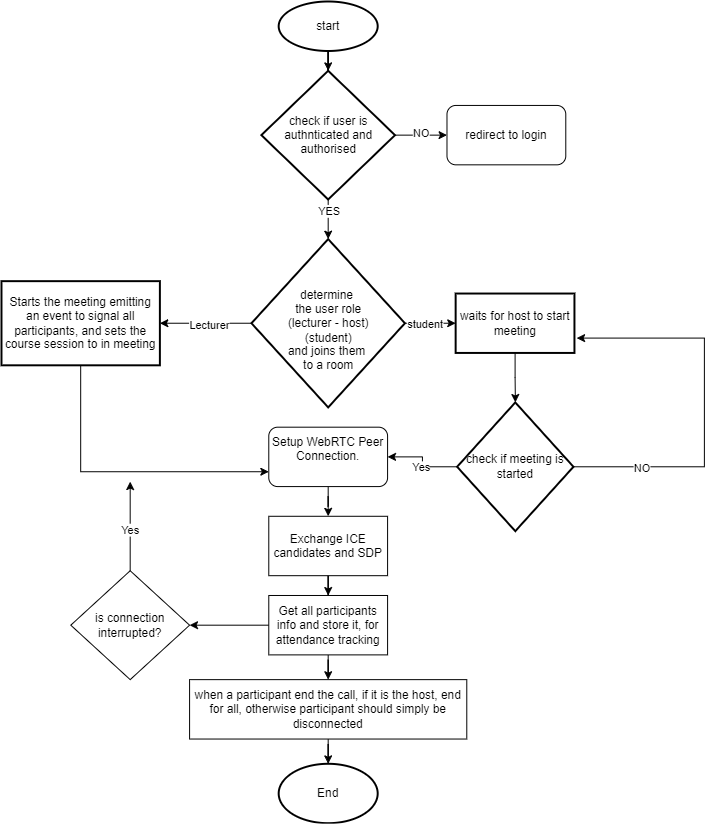

The diagram above was exported from draw.io. Its source (the exported page's mxGraphModel, read from the mxfile embedded in the PNG):
<mxGraphModel dx="1103" dy="813" grid="1" gridSize="10" guides="1" tooltips="1" connect="1" arrows="1" fold="1" page="1" pageScale="1" pageWidth="850" pageHeight="1100" math="0" shadow="0">
  <root>
    <mxCell id="0" />
    <mxCell id="1" parent="0" />
    <mxCell id="9BkWSAyW9PCSGgsLv2j_-3" value="" style="edgeStyle=orthogonalEdgeStyle;rounded=0;orthogonalLoop=1;jettySize=auto;html=1;" edge="1" parent="1" source="9BkWSAyW9PCSGgsLv2j_-6">
      <mxGeometry relative="1" as="geometry">
        <mxPoint x="340" y="130" as="targetPoint" />
      </mxGeometry>
    </mxCell>
    <mxCell id="9BkWSAyW9PCSGgsLv2j_-2" value="start" style="strokeWidth=2;html=1;shape=mxgraph.flowchart.start_1;whiteSpace=wrap;" vertex="1" parent="1">
      <mxGeometry x="290" y="20" width="100" height="50" as="geometry" />
    </mxCell>
    <mxCell id="9BkWSAyW9PCSGgsLv2j_-9" value="" style="edgeStyle=orthogonalEdgeStyle;rounded=0;orthogonalLoop=1;jettySize=auto;html=1;" edge="1" parent="1" source="9BkWSAyW9PCSGgsLv2j_-6" target="9BkWSAyW9PCSGgsLv2j_-8">
      <mxGeometry relative="1" as="geometry" />
    </mxCell>
    <mxCell id="9BkWSAyW9PCSGgsLv2j_-10" value="NO" style="edgeLabel;html=1;align=center;verticalAlign=middle;resizable=0;points=[];" vertex="1" connectable="0" parent="9BkWSAyW9PCSGgsLv2j_-9">
      <mxGeometry x="-0.0262" y="3" relative="1" as="geometry">
        <mxPoint as="offset" />
      </mxGeometry>
    </mxCell>
    <mxCell id="9BkWSAyW9PCSGgsLv2j_-12" value="" style="edgeStyle=orthogonalEdgeStyle;rounded=0;orthogonalLoop=1;jettySize=auto;html=1;" edge="1" parent="1" source="9BkWSAyW9PCSGgsLv2j_-6" target="9BkWSAyW9PCSGgsLv2j_-11">
      <mxGeometry relative="1" as="geometry" />
    </mxCell>
    <mxCell id="9BkWSAyW9PCSGgsLv2j_-13" value="YES" style="edgeLabel;html=1;align=center;verticalAlign=middle;resizable=0;points=[];" vertex="1" connectable="0" parent="9BkWSAyW9PCSGgsLv2j_-12">
      <mxGeometry x="-0.4526" relative="1" as="geometry">
        <mxPoint as="offset" />
      </mxGeometry>
    </mxCell>
    <mxCell id="9BkWSAyW9PCSGgsLv2j_-8" value="redirect to login" style="rounded=1;whiteSpace=wrap;html=1;" vertex="1" parent="1">
      <mxGeometry x="460" y="125" width="120" height="60" as="geometry" />
    </mxCell>
    <mxCell id="9BkWSAyW9PCSGgsLv2j_-15" value="" style="edgeStyle=orthogonalEdgeStyle;rounded=0;orthogonalLoop=1;jettySize=auto;html=1;" edge="1" parent="1" source="9BkWSAyW9PCSGgsLv2j_-11" target="9BkWSAyW9PCSGgsLv2j_-14">
      <mxGeometry relative="1" as="geometry" />
    </mxCell>
    <mxCell id="9BkWSAyW9PCSGgsLv2j_-16" value="Lecturer" style="edgeLabel;html=1;align=center;verticalAlign=middle;resizable=0;points=[];" vertex="1" connectable="0" parent="9BkWSAyW9PCSGgsLv2j_-15">
      <mxGeometry x="-0.0746" y="1" relative="1" as="geometry">
        <mxPoint as="offset" />
      </mxGeometry>
    </mxCell>
    <mxCell id="9BkWSAyW9PCSGgsLv2j_-18" value="" style="edgeStyle=orthogonalEdgeStyle;rounded=0;orthogonalLoop=1;jettySize=auto;html=1;" edge="1" parent="1" source="9BkWSAyW9PCSGgsLv2j_-11" target="9BkWSAyW9PCSGgsLv2j_-17">
      <mxGeometry relative="1" as="geometry" />
    </mxCell>
    <mxCell id="9BkWSAyW9PCSGgsLv2j_-19" value="student" style="edgeLabel;html=1;align=center;verticalAlign=middle;resizable=0;points=[];" vertex="1" connectable="0" parent="9BkWSAyW9PCSGgsLv2j_-18">
      <mxGeometry x="-0.2228" relative="1" as="geometry">
        <mxPoint as="offset" />
      </mxGeometry>
    </mxCell>
    <mxCell id="9BkWSAyW9PCSGgsLv2j_-11" value="&lt;div&gt;&lt;br&gt;&lt;/div&gt;&lt;div&gt;&lt;span style=&quot;background-color: initial;&quot;&gt;determine&amp;nbsp;&lt;/span&gt;&lt;br&gt;&lt;/div&gt;&lt;div&gt;the user role&lt;div&gt;(lecturer - host)&lt;/div&gt;&lt;div&gt;(student)&lt;/div&gt;&lt;div&gt;and joins them&amp;nbsp;&lt;/div&gt;&lt;div&gt;to a room&lt;/div&gt;&lt;/div&gt;" style="strokeWidth=2;html=1;shape=mxgraph.flowchart.decision;whiteSpace=wrap;" vertex="1" parent="1">
      <mxGeometry x="262.5" y="260" width="155" height="170" as="geometry" />
    </mxCell>
    <mxCell id="9BkWSAyW9PCSGgsLv2j_-31" style="edgeStyle=orthogonalEdgeStyle;rounded=0;orthogonalLoop=1;jettySize=auto;html=1;entryX=0;entryY=0.75;entryDx=0;entryDy=0;exitX=0.5;exitY=1;exitDx=0;exitDy=0;" edge="1" parent="1" source="9BkWSAyW9PCSGgsLv2j_-14" target="9BkWSAyW9PCSGgsLv2j_-29">
      <mxGeometry relative="1" as="geometry" />
    </mxCell>
    <mxCell id="9BkWSAyW9PCSGgsLv2j_-14" value="Starts the meeting emitting an event to signal all participants, and sets the course session to in meeting" style="whiteSpace=wrap;html=1;strokeWidth=2;" vertex="1" parent="1">
      <mxGeometry x="10" y="302.5" width="160" height="85" as="geometry" />
    </mxCell>
    <mxCell id="9BkWSAyW9PCSGgsLv2j_-28" value="" style="edgeStyle=orthogonalEdgeStyle;rounded=0;orthogonalLoop=1;jettySize=auto;html=1;" edge="1" parent="1" source="9BkWSAyW9PCSGgsLv2j_-17" target="9BkWSAyW9PCSGgsLv2j_-21">
      <mxGeometry relative="1" as="geometry" />
    </mxCell>
    <mxCell id="9BkWSAyW9PCSGgsLv2j_-17" value="waits for host to start meeting" style="whiteSpace=wrap;html=1;strokeWidth=2;" vertex="1" parent="1">
      <mxGeometry x="468.75" y="315" width="120" height="60" as="geometry" />
    </mxCell>
    <mxCell id="9BkWSAyW9PCSGgsLv2j_-30" value="" style="edgeStyle=orthogonalEdgeStyle;rounded=0;orthogonalLoop=1;jettySize=auto;html=1;" edge="1" parent="1" source="9BkWSAyW9PCSGgsLv2j_-21" target="9BkWSAyW9PCSGgsLv2j_-29">
      <mxGeometry relative="1" as="geometry" />
    </mxCell>
    <mxCell id="9BkWSAyW9PCSGgsLv2j_-34" value="Yes" style="edgeLabel;html=1;align=center;verticalAlign=middle;resizable=0;points=[];" vertex="1" connectable="0" parent="9BkWSAyW9PCSGgsLv2j_-30">
      <mxGeometry x="-0.1397" y="2" relative="1" as="geometry">
        <mxPoint as="offset" />
      </mxGeometry>
    </mxCell>
    <mxCell id="9BkWSAyW9PCSGgsLv2j_-21" value="&lt;div&gt;check if meeting is started&lt;/div&gt;" style="strokeWidth=2;html=1;shape=mxgraph.flowchart.decision;whiteSpace=wrap;" vertex="1" parent="1">
      <mxGeometry x="470.25" y="425" width="117.5" height="130" as="geometry" />
    </mxCell>
    <mxCell id="9BkWSAyW9PCSGgsLv2j_-24" value="" style="endArrow=none;html=1;rounded=0;exitX=1;exitY=0.5;exitDx=0;exitDy=0;exitPerimeter=0;" edge="1" parent="1" source="9BkWSAyW9PCSGgsLv2j_-21">
      <mxGeometry width="50" height="50" relative="1" as="geometry">
        <mxPoint x="642.5" y="560" as="sourcePoint" />
        <mxPoint x="720" y="490" as="targetPoint" />
      </mxGeometry>
    </mxCell>
    <mxCell id="9BkWSAyW9PCSGgsLv2j_-27" value="NO" style="edgeLabel;html=1;align=center;verticalAlign=middle;resizable=0;points=[];" vertex="1" connectable="0" parent="9BkWSAyW9PCSGgsLv2j_-24">
      <mxGeometry x="0.0444" y="-1" relative="1" as="geometry">
        <mxPoint as="offset" />
      </mxGeometry>
    </mxCell>
    <mxCell id="9BkWSAyW9PCSGgsLv2j_-25" value="" style="endArrow=none;html=1;rounded=0;" edge="1" parent="1">
      <mxGeometry width="50" height="50" relative="1" as="geometry">
        <mxPoint x="720" y="490" as="sourcePoint" />
        <mxPoint x="720" y="360" as="targetPoint" />
      </mxGeometry>
    </mxCell>
    <mxCell id="9BkWSAyW9PCSGgsLv2j_-26" value="" style="endArrow=classic;html=1;rounded=0;" edge="1" parent="1">
      <mxGeometry width="50" height="50" relative="1" as="geometry">
        <mxPoint x="720" y="360" as="sourcePoint" />
        <mxPoint x="591" y="360" as="targetPoint" />
      </mxGeometry>
    </mxCell>
    <mxCell id="9BkWSAyW9PCSGgsLv2j_-33" value="" style="edgeStyle=orthogonalEdgeStyle;rounded=0;orthogonalLoop=1;jettySize=auto;html=1;" edge="1" parent="1" source="9BkWSAyW9PCSGgsLv2j_-29" target="9BkWSAyW9PCSGgsLv2j_-32">
      <mxGeometry relative="1" as="geometry" />
    </mxCell>
    <mxCell id="9BkWSAyW9PCSGgsLv2j_-29" value="Setup WebRTC Peer Connection.&lt;div&gt;&lt;br&gt;&lt;/div&gt;" style="rounded=1;whiteSpace=wrap;html=1;" vertex="1" parent="1">
      <mxGeometry x="280" y="450" width="120" height="60" as="geometry" />
    </mxCell>
    <mxCell id="9BkWSAyW9PCSGgsLv2j_-36" value="" style="edgeStyle=orthogonalEdgeStyle;rounded=0;orthogonalLoop=1;jettySize=auto;html=1;" edge="1" parent="1" source="9BkWSAyW9PCSGgsLv2j_-32" target="9BkWSAyW9PCSGgsLv2j_-35">
      <mxGeometry relative="1" as="geometry" />
    </mxCell>
    <mxCell id="9BkWSAyW9PCSGgsLv2j_-32" value="Exchange ICE candidates and SDP" style="rounded=0;whiteSpace=wrap;html=1;" vertex="1" parent="1">
      <mxGeometry x="280" y="540" width="120" height="60" as="geometry" />
    </mxCell>
    <mxCell id="9BkWSAyW9PCSGgsLv2j_-40" value="" style="edgeStyle=orthogonalEdgeStyle;rounded=0;orthogonalLoop=1;jettySize=auto;html=1;" edge="1" parent="1" source="9BkWSAyW9PCSGgsLv2j_-35" target="9BkWSAyW9PCSGgsLv2j_-39">
      <mxGeometry relative="1" as="geometry" />
    </mxCell>
    <mxCell id="9BkWSAyW9PCSGgsLv2j_-46" value="" style="edgeStyle=orthogonalEdgeStyle;rounded=0;orthogonalLoop=1;jettySize=auto;html=1;" edge="1" parent="1" source="9BkWSAyW9PCSGgsLv2j_-35" target="9BkWSAyW9PCSGgsLv2j_-43">
      <mxGeometry relative="1" as="geometry" />
    </mxCell>
    <mxCell id="9BkWSAyW9PCSGgsLv2j_-35" value="Get all participants info and store it, for attendance tracking" style="rounded=0;whiteSpace=wrap;html=1;" vertex="1" parent="1">
      <mxGeometry x="280" y="620" width="120" height="60" as="geometry" />
    </mxCell>
    <mxCell id="9BkWSAyW9PCSGgsLv2j_-41" style="edgeStyle=orthogonalEdgeStyle;rounded=0;orthogonalLoop=1;jettySize=auto;html=1;exitX=0.5;exitY=0;exitDx=0;exitDy=0;" edge="1" parent="1" source="9BkWSAyW9PCSGgsLv2j_-39">
      <mxGeometry relative="1" as="geometry">
        <mxPoint x="140" y="505" as="targetPoint" />
        <mxPoint x="140" y="600" as="sourcePoint" />
      </mxGeometry>
    </mxCell>
    <mxCell id="9BkWSAyW9PCSGgsLv2j_-42" value="Yes" style="edgeLabel;html=1;align=center;verticalAlign=middle;resizable=0;points=[];" vertex="1" connectable="0" parent="9BkWSAyW9PCSGgsLv2j_-41">
      <mxGeometry x="-0.068" y="1" relative="1" as="geometry">
        <mxPoint as="offset" />
      </mxGeometry>
    </mxCell>
    <mxCell id="9BkWSAyW9PCSGgsLv2j_-39" value="is connection interrupted?" style="rhombus;whiteSpace=wrap;html=1;rounded=0;" vertex="1" parent="1">
      <mxGeometry x="80" y="595" width="120" height="110" as="geometry" />
    </mxCell>
    <mxCell id="9BkWSAyW9PCSGgsLv2j_-47" value="" style="edgeStyle=orthogonalEdgeStyle;rounded=0;orthogonalLoop=1;jettySize=auto;html=1;" edge="1" parent="1" source="9BkWSAyW9PCSGgsLv2j_-43" target="9BkWSAyW9PCSGgsLv2j_-44">
      <mxGeometry relative="1" as="geometry" />
    </mxCell>
    <mxCell id="9BkWSAyW9PCSGgsLv2j_-43" value="when a participant end the call, if it is the host, end for all, otherwise participant should simply be disconnected" style="rounded=0;whiteSpace=wrap;html=1;" vertex="1" parent="1">
      <mxGeometry x="200" y="705" width="280" height="60" as="geometry" />
    </mxCell>
    <mxCell id="9BkWSAyW9PCSGgsLv2j_-44" value="End" style="strokeWidth=2;html=1;shape=mxgraph.flowchart.start_1;whiteSpace=wrap;" vertex="1" parent="1">
      <mxGeometry x="290" y="790" width="100" height="60" as="geometry" />
    </mxCell>
    <mxCell id="9BkWSAyW9PCSGgsLv2j_-45" value="" style="edgeStyle=orthogonalEdgeStyle;rounded=0;orthogonalLoop=1;jettySize=auto;html=1;" edge="1" parent="1" source="9BkWSAyW9PCSGgsLv2j_-2" target="9BkWSAyW9PCSGgsLv2j_-6">
      <mxGeometry relative="1" as="geometry">
        <mxPoint x="340" y="70" as="sourcePoint" />
        <mxPoint x="340" y="130" as="targetPoint" />
      </mxGeometry>
    </mxCell>
    <mxCell id="9BkWSAyW9PCSGgsLv2j_-6" value="check if user is authnticated and authorised" style="strokeWidth=2;html=1;shape=mxgraph.flowchart.decision;whiteSpace=wrap;" vertex="1" parent="1">
      <mxGeometry x="272.5" y="90" width="135" height="130" as="geometry" />
    </mxCell>
  </root>
</mxGraphModel>